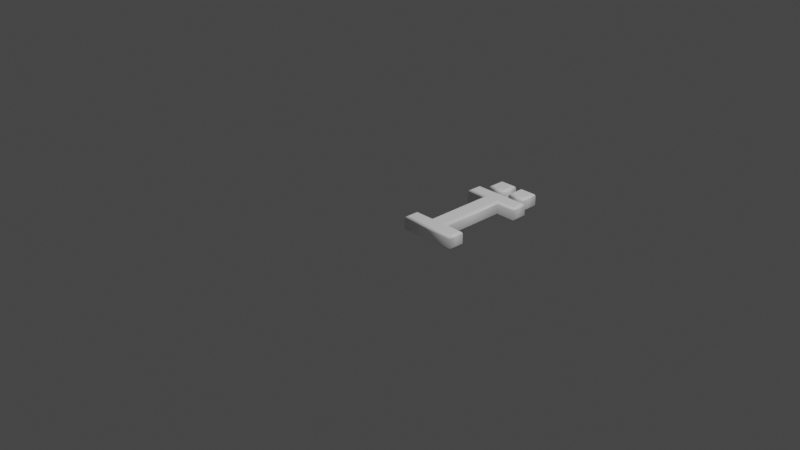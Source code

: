 # Source: 207.blend  (saved by Blender 2.83.19; exported with 4.5.12 LTS)
import bpy
from mathutils import Matrix  # noqa: F401  (used for matrix-valued properties, if any)

bpy.ops.wm.read_factory_settings(use_empty=True)
scene = bpy.context.scene
scene.name = 'Scene'

# ---- collections
col_collection = bpy.data.collections.new('Collection'); scene.collection.children.link(col_collection)

# ---- materials (node trees are filled in below, after node groups)
mat_material = bpy.data.materials.new('Material')
mat_material.alpha_threshold = 0.0
mat_material.use_transparent_shadow = False
mat_material.line_color = (0.0, 0.0, 0.0, 1.0)

# ---- material node trees
mat_material.use_nodes = True; mat_material.node_tree.nodes.clear()
_N = mat_material.node_tree.nodes; _L = mat_material.node_tree.links
n0 = _N.new('ShaderNodeOutputMaterial'); n0.name = 'Material Output'; n0.location = (300, 300)
n1 = _N.new('ShaderNodeBsdfPrincipled'); n1.name = 'Principled BSDF'; n1.location = (10, 300)
n1.distribution = 'GGX'
n1.subsurface_method = 'BURLEY'
n1.inputs[0].default_value = (1.0, 1.0, 1.0, 1.0)
n1.inputs[2].default_value = 0.4
n1.inputs[3].default_value = 1.45
n1.inputs[27].default_value = (0.0, 0.0, 0.0, 1.0)
n1.inputs[28].default_value = 1.0
_L.new(n1.outputs[0], n0.inputs[0])
n0.is_active_output = True

# ---- world
world_world = bpy.data.worlds.new('World'); scene.world = world_world
world_world.use_nodes = True; world_world.node_tree.nodes.clear()
_N = world_world.node_tree.nodes; _L = world_world.node_tree.links
n0 = _N.new('ShaderNodeOutputWorld'); n0.name = 'World Output'; n0.location = (300, 300)
n1 = _N.new('ShaderNodeBackground'); n1.name = 'Background'; n1.location = (10, 300)
n1.inputs[0].default_value = (0.05088, 0.05088, 0.05088, 1.0)
_L.new(n1.outputs[0], n0.inputs[0])
n0.is_active_output = True
world_world.color = (0.05088, 0.05088, 0.05088)
world_world.use_sun_shadow = False
world_world.sun_shadow_jitter_overblur = 0.0

# ---- cameras
cam_camera = bpy.data.cameras.new('Camera')
cam_camera.clip_end = 100.0
cam_camera.ortho_scale = 7.314

# ---- lights
light_light = bpy.data.lights.new('Light', 'POINT')
light_light.transmission_factor = 0.0
light_light.energy = 1000.0
light_light.shadow_soft_size = 0.1
light_light.shadow_maximum_resolution = 0.006
light_light.use_absolute_resolution = True

# ---- meshes
me_207 = bpy.data.meshes.new('207')
me_207.from_pydata([(0.495, 1.16, 0.08), (0.495, 1.302, 0.08), (0.6356, 1.302, 0.08), (0.6356, 1.16, 0.08), (0.1399, 0.921, 0.08), (0.1399, 1.039, 0.08), (0.717, 1.039, 0.08), (0.717, 0.921, 0.08), (0.4991, 0.921, 0.08), (0.4991, 0.1183, 0.08), (0.717, 0.1183, 0.08), (0.717, 1.311e-09, 0.08), (0.1399, 1.311e-09, 0.08), (0.1399, 0.1183, 0.08), (0.3578, 0.1183, 0.08), (0.3578, 0.921, 0.08), (0.2221, 1.16, 0.08), (0.2221, 1.302, 0.08), (0.3634, 1.302, 0.08), (0.3634, 1.16, 0.08), (0.495, 1.16, -0.08), (0.495, 1.302, -0.08), (0.6356, 1.302, -0.08), (0.6356, 1.16, -0.08), (0.1399, 0.921, -0.08), (0.1399, 1.039, -0.08), (0.717, 1.039, -0.08), (0.717, 0.921, -0.08), (0.4991, 0.921, -0.08), (0.4991, 0.1183, -0.08), (0.717, 0.1183, -0.08), (0.717, -3.577e-10, -0.08), (0.1399, -3.577e-10, -0.08), (0.1399, 0.1183, -0.08), (0.3578, 0.1183, -0.08), (0.3578, 0.921, -0.08), (0.2221, 1.16, -0.08), (0.2221, 1.302, -0.08), (0.3634, 1.302, -0.08), (0.3634, 1.16, -0.08), (0.1399, 0.921, -0.08), (0.1284, 0.9095, -0.07772), (0.1187, 0.8998, -0.07121), (0.1122, 0.8933, -0.06148), (0.1099, 0.891, -0.05), (0.1099, 0.891, 0.05), (0.1122, 0.8933, 0.06148), (0.1187, 0.8998, 0.07121), (0.1284, 0.9095, 0.07772), (0.1399, 0.921, 0.08), (0.1399, 1.039, -0.08), (0.1284, 1.051, -0.07772), (0.1187, 1.061, -0.07121), (0.1122, 1.067, -0.06148), (0.1099, 1.069, -0.05), (0.1099, 1.069, 0.05), (0.1122, 1.067, 0.06148), (0.1187, 1.061, 0.07121), (0.1284, 1.051, 0.07772), (0.1399, 1.039, 0.08), (0.717, 1.039, -0.08), (0.7285, 1.051, -0.07772), (0.7382, 1.061, -0.07121), (0.7447, 1.067, -0.06148), (0.747, 1.069, -0.05), (0.747, 1.069, 0.05), (0.7447, 1.067, 0.06148), (0.7382, 1.061, 0.07121), (0.7285, 1.051, 0.07772), (0.717, 1.039, 0.08), (0.717, 0.921, -0.08), (0.7285, 0.9095, -0.07772), (0.7382, 0.8998, -0.07121), (0.7447, 0.8933, -0.06148), (0.747, 0.891, -0.05), (0.747, 0.891, 0.05), (0.7447, 0.8933, 0.06148), (0.7382, 0.8998, 0.07121), (0.7285, 0.9095, 0.07772), (0.717, 0.921, 0.08), (0.4991, 0.921, -0.08), (0.5106, 0.9095, -0.07772), (0.5203, 0.8998, -0.07121), (0.5268, 0.8933, -0.06148), (0.5291, 0.891, -0.05), (0.5291, 0.891, 0.05), (0.5268, 0.8933, 0.06148), (0.5203, 0.8998, 0.07121), (0.5106, 0.9095, 0.07772), (0.4991, 0.921, 0.08), (0.4991, 0.1183, -0.08), (0.5106, 0.1298, -0.07772), (0.5203, 0.1396, -0.07121), (0.5268, 0.1461, -0.06148), (0.5291, 0.1483, -0.05), (0.5291, 0.1483, 0.05), (0.5268, 0.1461, 0.06148), (0.5203, 0.1396, 0.07121), (0.5106, 0.1298, 0.07772), (0.4991, 0.1183, 0.08), (0.717, 0.1183, -0.08), (0.7285, 0.1298, -0.07772), (0.7382, 0.1396, -0.07121), (0.7447, 0.1461, -0.06148), (0.747, 0.1483, -0.05), (0.747, 0.1483, 0.05), (0.7447, 0.1461, 0.06148), (0.7382, 0.1396, 0.07121), (0.7285, 0.1298, 0.07772), (0.717, 0.1183, 0.08), (0.717, -3.577e-10, -0.08), (0.7285, -0.01148, -0.07772), (0.7382, -0.02121, -0.07121), (0.7447, -0.02772, -0.06148), (0.747, -0.03, -0.05), (0.747, -0.03, 0.05), (0.7447, -0.02772, 0.06148), (0.7382, -0.02121, 0.07121), (0.7285, -0.01148, 0.07772), (0.717, 1.311e-09, 0.08), (0.1399, -3.577e-10, -0.08), (0.1284, -0.01148, -0.07772), (0.1187, -0.02121, -0.07121), (0.1122, -0.02772, -0.06148), (0.1099, -0.03, -0.05), (0.1099, -0.03, 0.05), (0.1122, -0.02772, 0.06148), (0.1187, -0.02121, 0.07121), (0.1284, -0.01148, 0.07772), (0.1399, 1.311e-09, 0.08), (0.1399, 0.1183, -0.08), (0.1284, 0.1298, -0.07772), (0.1187, 0.1396, -0.07121), (0.1122, 0.1461, -0.06148), (0.1099, 0.1483, -0.05), (0.1099, 0.1483, 0.05), (0.1122, 0.1461, 0.06148), (0.1187, 0.1396, 0.07121), (0.1284, 0.1298, 0.07772), (0.1399, 0.1183, 0.08), (0.3578, 0.1183, -0.08), (0.3463, 0.1298, -0.07772), (0.3366, 0.1396, -0.07121), (0.3301, 0.1461, -0.06148), (0.3278, 0.1483, -0.05), (0.3278, 0.1483, 0.05), (0.3301, 0.1461, 0.06148), (0.3366, 0.1396, 0.07121), (0.3463, 0.1298, 0.07772), (0.3578, 0.1183, 0.08), (0.3578, 0.921, -0.08), (0.3463, 0.9095, -0.07772), (0.3366, 0.8998, -0.07121), (0.3301, 0.8933, -0.06148), (0.3278, 0.891, -0.05), (0.3278, 0.891, 0.05), (0.3301, 0.8933, 0.06148), (0.3366, 0.8998, 0.07121), (0.3463, 0.9095, 0.07772), (0.3578, 0.921, 0.08), (0.2221, 1.16, -0.08), (0.2106, 1.149, -0.07772), (0.2009, 1.139, -0.07121), (0.1944, 1.133, -0.06148), (0.1921, 1.13, -0.05), (0.1921, 1.13, 0.05), (0.1944, 1.133, 0.06148), (0.2009, 1.139, 0.07121), (0.2106, 1.149, 0.07772), (0.2221, 1.16, 0.08), (0.2221, 1.302, -0.08), (0.2106, 1.313, -0.07772), (0.2009, 1.323, -0.07121), (0.1944, 1.329, -0.06148), (0.1921, 1.332, -0.05), (0.1921, 1.332, 0.05), (0.1944, 1.329, 0.06148), (0.2009, 1.323, 0.07121), (0.2106, 1.313, 0.07772), (0.2221, 1.302, 0.08), (0.3634, 1.302, -0.08), (0.3749, 1.313, -0.07772), (0.3846, 1.323, -0.07121), (0.3911, 1.329, -0.06148), (0.3934, 1.332, -0.05), (0.3934, 1.332, 0.05), (0.3911, 1.329, 0.06148), (0.3846, 1.323, 0.07121), (0.3749, 1.313, 0.07772), (0.3634, 1.302, 0.08), (0.3634, 1.16, -0.08), (0.3749, 1.149, -0.07772), (0.3846, 1.139, -0.07121), (0.3911, 1.133, -0.06148), (0.3934, 1.13, -0.05), (0.3934, 1.13, 0.05), (0.3911, 1.133, 0.06148), (0.3846, 1.139, 0.07121), (0.3749, 1.149, 0.07772), (0.3634, 1.16, 0.08), (0.495, 1.16, -0.08), (0.4835, 1.149, -0.07772), (0.4737, 1.139, -0.07121), (0.4672, 1.133, -0.06148), (0.465, 1.13, -0.05), (0.465, 1.13, 0.05), (0.4672, 1.133, 0.06148), (0.4737, 1.139, 0.07121), (0.4835, 1.149, 0.07772), (0.495, 1.16, 0.08), (0.495, 1.302, -0.08), (0.4835, 1.313, -0.07772), (0.4737, 1.323, -0.07121), (0.4672, 1.329, -0.06148), (0.465, 1.332, -0.05), (0.465, 1.332, 0.05), (0.4672, 1.329, 0.06148), (0.4737, 1.323, 0.07121), (0.4835, 1.313, 0.07772), (0.495, 1.302, 0.08), (0.6356, 1.302, -0.08), (0.6471, 1.313, -0.07772), (0.6568, 1.323, -0.07121), (0.6633, 1.329, -0.06148), (0.6656, 1.332, -0.05), (0.6656, 1.332, 0.05), (0.6633, 1.329, 0.06148), (0.6568, 1.323, 0.07121), (0.6471, 1.313, 0.07772), (0.6356, 1.302, 0.08), (0.6356, 1.16, -0.08), (0.6471, 1.149, -0.07772), (0.6568, 1.139, -0.07121), (0.6633, 1.133, -0.06148), (0.6656, 1.13, -0.05), (0.6656, 1.13, 0.05), (0.6633, 1.133, 0.06148), (0.6568, 1.139, 0.07121), (0.6471, 1.149, 0.07772), (0.6356, 1.16, 0.08)], [], [(4, 6, 5), (4, 7, 6), (15, 7, 4), (14, 8, 15), (8, 7, 15), (14, 9, 8), (12, 14, 13), (12, 9, 14), (12, 10, 9), (12, 11, 10), (16, 18, 17), (16, 19, 18), (0, 2, 1), (0, 3, 2), (26, 24, 25), (27, 24, 26), (27, 35, 24), (28, 34, 35), (27, 28, 35), (29, 34, 28), (34, 32, 33), (29, 32, 34), (30, 32, 29), (31, 32, 30), (38, 36, 37), (39, 36, 38), (22, 20, 21), (23, 20, 22), (41, 51, 50, 40), (42, 52, 51, 41), (43, 53, 52, 42), (44, 54, 53, 43), (45, 55, 54, 44), (46, 56, 55, 45), (47, 57, 56, 46), (48, 58, 57, 47), (49, 59, 58, 48), (51, 61, 60, 50), (52, 62, 61, 51), (53, 63, 62, 52), (54, 64, 63, 53), (55, 65, 64, 54), (56, 66, 65, 55), (57, 67, 66, 56), (58, 68, 67, 57), (59, 69, 68, 58), (61, 71, 70, 60), (62, 72, 71, 61), (63, 73, 72, 62), (64, 74, 73, 63), (65, 75, 74, 64), (66, 76, 75, 65), (67, 77, 76, 66), (68, 78, 77, 67), (69, 79, 78, 68), (71, 81, 80, 70), (72, 82, 81, 71), (73, 83, 82, 72), (74, 84, 83, 73), (75, 85, 84, 74), (76, 86, 85, 75), (77, 87, 86, 76), (78, 88, 87, 77), (79, 89, 88, 78), (81, 91, 90, 80), (82, 92, 91, 81), (83, 93, 92, 82), (84, 94, 93, 83), (85, 95, 94, 84), (86, 96, 95, 85), (87, 97, 96, 86), (88, 98, 97, 87), (89, 99, 98, 88), (91, 101, 100, 90), (92, 102, 101, 91), (93, 103, 102, 92), (94, 104, 103, 93), (95, 105, 104, 94), (96, 106, 105, 95), (97, 107, 106, 96), (98, 108, 107, 97), (99, 109, 108, 98), (101, 111, 110, 100), (102, 112, 111, 101), (103, 113, 112, 102), (104, 114, 113, 103), (105, 115, 114, 104), (106, 116, 115, 105), (107, 117, 116, 106), (108, 118, 117, 107), (109, 119, 118, 108), (111, 121, 120, 110), (112, 122, 121, 111), (113, 123, 122, 112), (114, 124, 123, 113), (115, 125, 124, 114), (116, 126, 125, 115), (117, 127, 126, 116), (118, 128, 127, 117), (119, 129, 128, 118), (121, 131, 130, 120), (122, 132, 131, 121), (123, 133, 132, 122), (124, 134, 133, 123), (125, 135, 134, 124), (126, 136, 135, 125), (127, 137, 136, 126), (128, 138, 137, 127), (129, 139, 138, 128), (131, 141, 140, 130), (132, 142, 141, 131), (133, 143, 142, 132), (134, 144, 143, 133), (135, 145, 144, 134), (136, 146, 145, 135), (137, 147, 146, 136), (138, 148, 147, 137), (139, 149, 148, 138), (141, 151, 150, 140), (142, 152, 151, 141), (143, 153, 152, 142), (144, 154, 153, 143), (145, 155, 154, 144), (146, 156, 155, 145), (147, 157, 156, 146), (148, 158, 157, 147), (149, 159, 158, 148), (151, 41, 40, 150), (152, 42, 41, 151), (153, 43, 42, 152), (154, 44, 43, 153), (155, 45, 44, 154), (156, 46, 45, 155), (157, 47, 46, 156), (158, 48, 47, 157), (159, 49, 48, 158), (161, 171, 170, 160), (162, 172, 171, 161), (163, 173, 172, 162), (164, 174, 173, 163), (165, 175, 174, 164), (166, 176, 175, 165), (167, 177, 176, 166), (168, 178, 177, 167), (169, 179, 178, 168), (171, 181, 180, 170), (172, 182, 181, 171), (173, 183, 182, 172), (174, 184, 183, 173), (175, 185, 184, 174), (176, 186, 185, 175), (177, 187, 186, 176), (178, 188, 187, 177), (179, 189, 188, 178), (181, 191, 190, 180), (182, 192, 191, 181), (183, 193, 192, 182), (184, 194, 193, 183), (185, 195, 194, 184), (186, 196, 195, 185), (187, 197, 196, 186), (188, 198, 197, 187), (189, 199, 198, 188), (191, 161, 160, 190), (192, 162, 161, 191), (193, 163, 162, 192), (194, 164, 163, 193), (195, 165, 164, 194), (196, 166, 165, 195), (197, 167, 166, 196), (198, 168, 167, 197), (199, 169, 168, 198), (201, 211, 210, 200), (202, 212, 211, 201), (203, 213, 212, 202), (204, 214, 213, 203), (205, 215, 214, 204), (206, 216, 215, 205), (207, 217, 216, 206), (208, 218, 217, 207), (209, 219, 218, 208), (211, 221, 220, 210), (212, 222, 221, 211), (213, 223, 222, 212), (214, 224, 223, 213), (215, 225, 224, 214), (216, 226, 225, 215), (217, 227, 226, 216), (218, 228, 227, 217), (219, 229, 228, 218), (221, 231, 230, 220), (222, 232, 231, 221), (223, 233, 232, 222), (224, 234, 233, 223), (225, 235, 234, 224), (226, 236, 235, 225), (227, 237, 236, 226), (228, 238, 237, 227), (229, 239, 238, 228), (231, 201, 200, 230), (232, 202, 201, 231), (233, 203, 202, 232), (234, 204, 203, 233), (235, 205, 204, 234), (236, 206, 205, 235), (237, 207, 206, 236), (238, 208, 207, 237), (239, 209, 208, 238)])
me_207.polygons.foreach_set('use_smooth', [0, 0, 0, 0, 0, 0, 0, 0, 0, 0, 0, 0, 0, 0, 0, 0, 0, 0, 0, 0, 0, 0, 0, 0, 0, 0, 0, 0, 1, 1, 1, 1, 1, 1, 1, 1, 1, 1, 1, 1, 1, 1, 1, 1, 1, 1, 1, 1, 1, 1, 1, 1, 1, 1, 1, 1, 1, 1, 1, 1, 1, 1, 1, 1, 1, 1, 1, 1, 1, 1, 1, 1, 1, 1, 1, 1, 1, 1, 1, 1, 1, 1, 1, 1, 1, 1, 1, 1, 1, 1, 1, 1, 1, 1, 1, 1, 1, 1, 1, 1, 1, 1, 1, 1, 1, 1, 1, 1, 1, 1, 1, 1, 1, 1, 1, 1, 1, 1, 1, 1, 1, 1, 1, 1, 1, 1, 1, 1, 1, 1, 1, 1, 1, 1, 1, 1, 1, 1, 1, 1, 1, 1, 1, 1, 1, 1, 1, 1, 1, 1, 1, 1, 1, 1, 1, 1, 1, 1, 1, 1, 1, 1, 1, 1, 1, 1, 1, 1, 1, 1, 1, 1, 1, 1, 1, 1, 1, 1, 1, 1, 1, 1, 1, 1, 1, 1, 1, 1, 1, 1, 1, 1, 1, 1, 1, 1, 1, 1, 1, 1, 1, 1, 1, 1, 1, 1, 1, 1])
_uv = me_207.uv_layers.new(name='UVMap')
_uv.uv.foreach_set('vector', [0.7767, 0.06348, 0.4637, 0.02183, 0.7723, 0.0002111, 0.7767, 0.06348, 0.4682, 0.0851, 0.4637, 0.02183, 0.6225, 0.07564, 0.4682, 0.0851, 0.7767, 0.06348, 0.6532, 0.5138, 0.5454, 0.08104, 0.6225, 0.07564, 0.5454, 0.08104, 0.4682, 0.0851, 0.6225, 0.07564, 0.6532, 0.5138, 0.5761, 0.5192, 0.5454, 0.08104, 0.7767, 0.57, 0.6532, 0.5138, 0.7722, 0.5054, 0.7767, 0.57, 0.5761, 0.5192, 0.6532, 0.5138, 0.7767, 0.57, 0.4571, 0.5275, 0.5761, 0.5192, 0.7767, 0.57, 0.4617, 0.5921, 0.4571, 0.5275, 0.7577, 0.747, 0.6807, 0.67, 0.7577, 0.67, 0.7577, 0.747, 0.6807, 0.747, 0.6807, 0.67, 0.0002111, 0.8916, 0.07724, 0.8149, 0.07724, 0.8916, 0.0002111, 0.8916, 0.0002111, 0.8149, 0.07724, 0.8149, 0.8107, 0.0002111, 0.8947, 0.5804, 0.7771, 0.5735, 0.9283, 0.0071, 0.8947, 0.5804, 0.8107, 0.0002111, 0.9283, 0.0071, 0.9047, 0.5809, 0.8947, 0.5804, 0.9147, 0.5812, 0.9028, 0.6378, 0.9047, 0.5809, 0.9283, 0.0071, 0.9147, 0.5812, 0.9047, 0.5809, 0.9128, 0.6381, 0.9028, 0.6378, 0.9147, 0.5812, 0.9028, 0.6378, 0.8871, 0.6456, 0.8874, 0.6372, 0.9128, 0.6381, 0.8871, 0.6456, 0.9028, 0.6378, 0.9283, 0.6386, 0.8871, 0.6456, 0.9128, 0.6381, 0.928, 0.647, 0.8871, 0.6456, 0.9283, 0.6386, 0.7577, 0.6696, 0.6807, 0.5925, 0.7577, 0.5925, 0.6807, 0.6696, 0.6807, 0.5925, 0.7577, 0.6696, 0.6807, 0.7474, 0.7577, 0.8241, 0.6807, 0.8241, 0.7577, 0.7474, 0.7577, 0.8241, 0.6807, 0.7474, 0.3698, 0.7285, 0.3612, 0.7388, 0.3625, 0.7385, 0.3675, 0.7289, 0.3721, 0.7282, 0.3612, 0.7417, 0.3612, 0.7388, 0.3698, 0.7285, 0.3745, 0.7279, 0.3615, 0.7446, 0.3612, 0.7417, 0.3721, 0.7282, 0.3769, 0.7277, 0.362, 0.7476, 0.3615, 0.7446, 0.3745, 0.7279, 0.3969, 0.7355, 0.3753, 0.7684, 0.362, 0.7476, 0.3769, 0.7277, 0.3995, 0.7369, 0.3773, 0.7719, 0.3753, 0.7684, 0.3969, 0.7355, 0.402, 0.7384, 0.3797, 0.7756, 0.3773, 0.7719, 0.3995, 0.7369, 0.4047, 0.7402, 0.3822, 0.7796, 0.3797, 0.7756, 0.402, 0.7384, 0.408, 0.7424, 0.3851, 0.7839, 0.3822, 0.7796, 0.4047, 0.7402, 0.3612, 0.7388, 0.1423, 0.7624, 0.1434, 0.7588, 0.3625, 0.7385, 0.3612, 0.7417, 0.1414, 0.766, 0.1423, 0.7624, 0.3612, 0.7388, 0.3615, 0.7446, 0.1404, 0.7698, 0.1414, 0.766, 0.3612, 0.7417, 0.362, 0.7476, 0.1395, 0.7739, 0.1404, 0.7698, 0.3615, 0.7446, 0.3753, 0.7684, 0.1338, 0.793, 0.1395, 0.7739, 0.362, 0.7476, 0.3773, 0.7719, 0.1325, 0.7978, 0.1338, 0.793, 0.3753, 0.7684, 0.3797, 0.7756, 0.1309, 0.8029, 0.1325, 0.7978, 0.3773, 0.7719, 0.3822, 0.7796, 0.1289, 0.8084, 0.1309, 0.8029, 0.3797, 0.7756, 0.3851, 0.7839, 0.1264, 0.8145, 0.1289, 0.8084, 0.3822, 0.7796, 0.1423, 0.7624, 0.1207, 0.7332, 0.1251, 0.7337, 0.1434, 0.7588, 0.1414, 0.766, 0.1164, 0.733, 0.1207, 0.7332, 0.1423, 0.7624, 0.1404, 0.7698, 0.1121, 0.733, 0.1164, 0.733, 0.1414, 0.766, 0.1395, 0.7739, 0.1075, 0.7333, 0.1121, 0.733, 0.1404, 0.7698, 0.1338, 0.793, 0.08621, 0.7522, 0.1075, 0.7333, 0.1395, 0.7739, 0.1325, 0.7978, 0.0821, 0.7551, 0.08621, 0.7522, 0.1338, 0.793, 0.1309, 0.8029, 0.07752, 0.7585, 0.0821, 0.7551, 0.1325, 0.7978, 0.1289, 0.8084, 0.07223, 0.7626, 0.07752, 0.7585, 0.1309, 0.8029, 0.1264, 0.8145, 0.06583, 0.7677, 0.07223, 0.7626, 0.1289, 0.8084, 0.1207, 0.7332, 0.1885, 0.6942, 0.1948, 0.6984, 0.1251, 0.7337, 0.1164, 0.733, 0.1822, 0.6902, 0.1885, 0.6942, 0.1207, 0.7332, 0.1121, 0.733, 0.1759, 0.6865, 0.1822, 0.6902, 0.1164, 0.733, 0.1075, 0.7333, 0.1694, 0.6833, 0.1759, 0.6865, 0.1121, 0.733, 0.08621, 0.7522, 0.0392, 0.6224, 0.1694, 0.6833, 0.1075, 0.7333, 0.0821, 0.7551, 0.02933, 0.6243, 0.0392, 0.6224, 0.08621, 0.7522, 0.07752, 0.7585, 0.0194, 0.6261, 0.02933, 0.6243, 0.0821, 0.7551, 0.07223, 0.7626, 0.009611, 0.6279, 0.0194, 0.6261, 0.07752, 0.7585, 0.06583, 0.7677, 0.0002111, 0.6295, 0.009611, 0.6279, 0.07223, 0.7626, 0.1885, 0.6942, 0.2138, 0.16, 0.2218, 0.1587, 0.1948, 0.6984, 0.1822, 0.6902, 0.2057, 0.1612, 0.2138, 0.16, 0.1885, 0.6942, 0.1759, 0.6865, 0.1975, 0.1622, 0.2057, 0.1612, 0.1822, 0.6902, 0.1694, 0.6833, 0.1894, 0.1629, 0.1975, 0.1622, 0.1759, 0.6865, 0.0392, 0.6224, 0.07784, 0.1021, 0.1894, 0.1629, 0.1694, 0.6833, 0.02933, 0.6243, 0.0707, 0.09896, 0.07784, 0.1021, 0.0392, 0.6224, 0.0194, 0.6261, 0.06372, 0.09554, 0.0707, 0.09896, 0.02933, 0.6243, 0.009611, 0.6279, 0.0568, 0.09195, 0.06372, 0.09554, 0.0194, 0.6261, 0.0002111, 0.6295, 0.05009, 0.08838, 0.0568, 0.09195, 0.009611, 0.6279, 0.2138, 0.16, 0.1726, 0.06291, 0.176, 0.06332, 0.2218, 0.1587, 0.2057, 0.1612, 0.1694, 0.06238, 0.1726, 0.06291, 0.2138, 0.16, 0.1975, 0.1622, 0.1663, 0.06174, 0.1694, 0.06238, 0.2057, 0.1612, 0.1894, 0.1629, 0.1632, 0.06106, 0.1663, 0.06174, 0.1975, 0.1622, 0.07784, 0.1021, 0.1448, 0.04231, 0.1632, 0.06106, 0.1894, 0.1629, 0.0707, 0.09896, 0.1428, 0.03957, 0.1448, 0.04231, 0.07784, 0.1021, 0.06372, 0.09554, 0.1408, 0.0367, 0.1428, 0.03957, 0.0707, 0.09896, 0.0568, 0.09195, 0.1387, 0.03339, 0.1408, 0.0367, 0.06372, 0.09554, 0.05009, 0.08838, 0.1364, 0.02938, 0.1387, 0.03339, 0.0568, 0.09195, 0.1726, 0.06291, 0.192, 0.04292, 0.193, 0.04554, 0.176, 0.06332, 0.1694, 0.06238, 0.191, 0.04039, 0.192, 0.04292, 0.1726, 0.06291, 0.1663, 0.06174, 0.1899, 0.03783, 0.191, 0.04039, 0.1694, 0.06238, 0.1632, 0.06106, 0.1888, 0.03528, 0.1899, 0.03783, 0.1663, 0.06174, 0.1448, 0.04231, 0.1806, 0.01778, 0.1888, 0.03528, 0.1632, 0.06106, 0.1428, 0.03957, 0.1796, 0.01477, 0.1806, 0.01778, 0.1448, 0.04231, 0.1408, 0.0367, 0.1785, 0.01158, 0.1796, 0.01477, 0.1428, 0.03957, 0.1387, 0.03339, 0.1774, 0.008169, 0.1785, 0.01158, 0.1408, 0.0367, 0.1364, 0.02938, 0.1761, 0.004439, 0.1774, 0.008169, 0.1387, 0.03339, 0.192, 0.04292, 0.3249, 0.03536, 0.3239, 0.03772, 0.193, 0.04554, 0.191, 0.04039, 0.3258, 0.03304, 0.3249, 0.03536, 0.192, 0.04292, 0.1899, 0.03783, 0.3267, 0.03063, 0.3258, 0.03304, 0.191, 0.04039, 0.1888, 0.03528, 0.3276, 0.02815, 0.3267, 0.03063, 0.1899, 0.03783, 0.1806, 0.01778, 0.3322, 0.01331, 0.3276, 0.02815, 0.1888, 0.03528, 0.1796, 0.01477, 0.3332, 0.01033, 0.3322, 0.01331, 0.1806, 0.01778, 0.1785, 0.01158, 0.3343, 0.007165, 0.3332, 0.01033, 0.1796, 0.01477, 0.1774, 0.008169, 0.3356, 0.00384, 0.3343, 0.007165, 0.1785, 0.01158, 0.1761, 0.004439, 0.3372, 0.0002111, 0.3356, 0.00384, 0.1774, 0.008169, 0.3249, 0.03536, 0.34, 0.05335, 0.3369, 0.05312, 0.3239, 0.03772, 0.3258, 0.03304, 0.3429, 0.05343, 0.34, 0.05335, 0.3249, 0.03536, 0.3267, 0.03063, 0.3458, 0.05336, 0.3429, 0.05343, 0.3258, 0.03304, 0.3276, 0.02815, 0.349, 0.0532, 0.3458, 0.05336, 0.3267, 0.03063, 0.3322, 0.01331, 0.3649, 0.03948, 0.349, 0.0532, 0.3276, 0.02815, 0.3332, 0.01033, 0.3676, 0.03724, 0.3649, 0.03948, 0.3322, 0.01331, 0.3343, 0.007165, 0.3705, 0.0346, 0.3676, 0.03724, 0.3332, 0.01033, 0.3356, 0.00384, 0.3738, 0.03144, 0.3705, 0.0346, 0.3343, 0.007165, 0.3372, 0.0002111, 0.3777, 0.02745, 0.3738, 0.03144, 0.3356, 0.00384, 0.34, 0.05335, 0.2844, 0.1119, 0.2777, 0.1095, 0.3369, 0.05312, 0.3429, 0.05343, 0.2911, 0.1141, 0.2844, 0.1119, 0.34, 0.05335, 0.3458, 0.05336, 0.2978, 0.1159, 0.2911, 0.1141, 0.3429, 0.05343, 0.349, 0.0532, 0.3046, 0.1174, 0.2978, 0.1159, 0.3458, 0.05336, 0.3649, 0.03948, 0.4228, 0.1376, 0.3046, 0.1174, 0.349, 0.0532, 0.3676, 0.03724, 0.4314, 0.1351, 0.4228, 0.1376, 0.3649, 0.03948, 0.3705, 0.0346, 0.44, 0.1324, 0.4314, 0.1351, 0.3676, 0.03724, 0.3738, 0.03144, 0.4485, 0.1297, 0.44, 0.1324, 0.3705, 0.0346, 0.3777, 0.02745, 0.4567, 0.1271, 0.4485, 0.1297, 0.3738, 0.03144, 0.2844, 0.1119, 0.2973, 0.6809, 0.2894, 0.6849, 0.2777, 0.1095, 0.2911, 0.1141, 0.3051, 0.6774, 0.2973, 0.6809, 0.2844, 0.1119, 0.2978, 0.1159, 0.3126, 0.6743, 0.3051, 0.6774, 0.2911, 0.1141, 0.3046, 0.1174, 0.32, 0.6718, 0.3126, 0.6743, 0.2978, 0.1159, 0.4228, 0.1376, 0.4316, 0.6675, 0.32, 0.6718, 0.3046, 0.1174, 0.4314, 0.1351, 0.4381, 0.6686, 0.4316, 0.6675, 0.4228, 0.1376, 0.44, 0.1324, 0.4445, 0.67, 0.4381, 0.6686, 0.4314, 0.1351, 0.4485, 0.1297, 0.4508, 0.6716, 0.4445, 0.67, 0.44, 0.1324, 0.4567, 0.1271, 0.4567, 0.6732, 0.4508, 0.6716, 0.4485, 0.1297, 0.2973, 0.6809, 0.3698, 0.7285, 0.3675, 0.7289, 0.2894, 0.6849, 0.3051, 0.6774, 0.3721, 0.7282, 0.3698, 0.7285, 0.2973, 0.6809, 0.3126, 0.6743, 0.3745, 0.7279, 0.3721, 0.7282, 0.3051, 0.6774, 0.32, 0.6718, 0.3769, 0.7277, 0.3745, 0.7279, 0.3126, 0.6743, 0.4316, 0.6675, 0.3969, 0.7355, 0.3769, 0.7277, 0.32, 0.6718, 0.4381, 0.6686, 0.3995, 0.7369, 0.3969, 0.7355, 0.4316, 0.6675, 0.4445, 0.67, 0.402, 0.7384, 0.3995, 0.7369, 0.4381, 0.6686, 0.4508, 0.6716, 0.4047, 0.7402, 0.402, 0.7384, 0.4445, 0.67, 0.4567, 0.6732, 0.408, 0.7424, 0.4047, 0.7402, 0.4508, 0.6716, 0.6621, 0.6095, 0.4741, 0.6107, 0.4571, 0.5925, 0.6803, 0.5925, 0.649, 0.6224, 0.487, 0.6238, 0.4741, 0.6107, 0.6621, 0.6095, 0.6388, 0.6329, 0.4976, 0.634, 0.487, 0.6238, 0.649, 0.6224, 0.6303, 0.6415, 0.5061, 0.6425, 0.4976, 0.634, 0.6388, 0.6329, 0.5912, 0.6845, 0.5491, 0.6816, 0.5061, 0.6425, 0.6303, 0.6415, 0.5886, 0.6869, 0.5515, 0.6842, 0.5491, 0.6816, 0.5912, 0.6845, 0.5861, 0.6891, 0.5537, 0.6867, 0.5515, 0.6842, 0.5886, 0.6869, 0.5839, 0.691, 0.5556, 0.689, 0.5537, 0.6867, 0.5861, 0.6891, 0.5817, 0.6929, 0.5575, 0.6911, 0.5556, 0.689, 0.5839, 0.691, 0.4741, 0.6107, 0.4753, 0.7987, 0.4571, 0.8157, 0.4571, 0.5925, 0.487, 0.6238, 0.4884, 0.7858, 0.4753, 0.7987, 0.4741, 0.6107, 0.4976, 0.634, 0.4987, 0.7753, 0.4884, 0.7858, 0.487, 0.6238, 0.5061, 0.6425, 0.5071, 0.7667, 0.4987, 0.7753, 0.4976, 0.634, 0.5491, 0.6816, 0.5462, 0.7237, 0.5071, 0.7667, 0.5061, 0.6425, 0.5515, 0.6842, 0.5488, 0.7213, 0.5462, 0.7237, 0.5491, 0.6816, 0.5537, 0.6867, 0.5513, 0.7191, 0.5488, 0.7213, 0.5515, 0.6842, 0.5556, 0.689, 0.5536, 0.7172, 0.5513, 0.7191, 0.5537, 0.6867, 0.5575, 0.6911, 0.5558, 0.7153, 0.5536, 0.7172, 0.5556, 0.689, 0.4753, 0.7987, 0.6633, 0.7975, 0.6803, 0.8157, 0.4571, 0.8157, 0.4884, 0.7858, 0.6504, 0.7844, 0.6633, 0.7975, 0.4753, 0.7987, 0.4987, 0.7753, 0.6399, 0.7742, 0.6504, 0.7844, 0.4884, 0.7858, 0.5071, 0.7667, 0.6313, 0.7657, 0.6399, 0.7742, 0.4987, 0.7753, 0.5462, 0.7237, 0.5883, 0.7266, 0.6313, 0.7657, 0.5071, 0.7667, 0.5488, 0.7213, 0.5859, 0.724, 0.5883, 0.7266, 0.5462, 0.7237, 0.5513, 0.7191, 0.5837, 0.7215, 0.5859, 0.724, 0.5488, 0.7213, 0.5536, 0.7172, 0.5818, 0.7192, 0.5837, 0.7215, 0.5513, 0.7191, 0.5558, 0.7153, 0.5799, 0.7171, 0.5818, 0.7192, 0.5536, 0.7172, 0.6633, 0.7975, 0.6621, 0.6095, 0.6803, 0.5925, 0.6803, 0.8157, 0.6504, 0.7844, 0.649, 0.6224, 0.6621, 0.6095, 0.6633, 0.7975, 0.6399, 0.7742, 0.6388, 0.6329, 0.649, 0.6224, 0.6504, 0.7844, 0.6313, 0.7657, 0.6303, 0.6415, 0.6388, 0.6329, 0.6399, 0.7742, 0.5883, 0.7266, 0.5912, 0.6845, 0.6303, 0.6415, 0.6313, 0.7657, 0.5859, 0.724, 0.5886, 0.6869, 0.5912, 0.6845, 0.5883, 0.7266, 0.5837, 0.7215, 0.5861, 0.6891, 0.5886, 0.6869, 0.5859, 0.724, 0.5818, 0.7192, 0.5839, 0.691, 0.5861, 0.6891, 0.5837, 0.7215, 0.5799, 0.7171, 0.5817, 0.6929, 0.5839, 0.691, 0.5818, 0.7192, 0.8734, 0.772, 0.8755, 0.7439, 0.8774, 0.7461, 0.8756, 0.7702, 0.8712, 0.774, 0.8735, 0.7417, 0.8755, 0.7439, 0.8734, 0.772, 0.8687, 0.7761, 0.8714, 0.7392, 0.8735, 0.7417, 0.8712, 0.774, 0.8661, 0.7785, 0.869, 0.7366, 0.8714, 0.7392, 0.8687, 0.7761, 0.8271, 0.8216, 0.8261, 0.6975, 0.869, 0.7366, 0.8661, 0.7785, 0.8186, 0.8301, 0.8175, 0.6891, 0.8261, 0.6975, 0.8271, 0.8216, 0.8084, 0.8407, 0.807, 0.6788, 0.8175, 0.6891, 0.8186, 0.8301, 0.7953, 0.8536, 0.7941, 0.6657, 0.807, 0.6788, 0.8084, 0.8407, 0.7771, 0.8706, 0.7771, 0.6475, 0.7941, 0.6657, 0.7953, 0.8536, 0.8755, 0.7439, 0.9035, 0.746, 0.9013, 0.7478, 0.8774, 0.7461, 0.8735, 0.7417, 0.9058, 0.744, 0.9035, 0.746, 0.8755, 0.7439, 0.8714, 0.7392, 0.9082, 0.7419, 0.9058, 0.744, 0.8735, 0.7417, 0.869, 0.7366, 0.9108, 0.7395, 0.9082, 0.7419, 0.8714, 0.7392, 0.8261, 0.6975, 0.9498, 0.6965, 0.9108, 0.7395, 0.869, 0.7366, 0.8175, 0.6891, 0.9583, 0.6879, 0.9498, 0.6965, 0.8261, 0.6975, 0.807, 0.6788, 0.9685, 0.6773, 0.9583, 0.6879, 0.8175, 0.6891, 0.7941, 0.6657, 0.9816, 0.6644, 0.9685, 0.6773, 0.807, 0.6788, 0.7771, 0.6475, 0.9998, 0.6474, 0.9816, 0.6644, 0.7941, 0.6657, 0.9035, 0.746, 0.9014, 0.7741, 0.8995, 0.7719, 0.9013, 0.7478, 0.9058, 0.744, 0.9034, 0.7764, 0.9014, 0.7741, 0.9035, 0.746, 0.9082, 0.7419, 0.9055, 0.7788, 0.9034, 0.7764, 0.9058, 0.744, 0.9108, 0.7395, 0.9079, 0.7814, 0.9055, 0.7788, 0.9082, 0.7419, 0.9498, 0.6965, 0.9508, 0.8205, 0.9079, 0.7814, 0.9108, 0.7395, 0.9583, 0.6879, 0.9594, 0.829, 0.9508, 0.8205, 0.9498, 0.6965, 0.9685, 0.6773, 0.9699, 0.8392, 0.9594, 0.829, 0.9583, 0.6879, 0.9816, 0.6644, 0.9828, 0.8523, 0.9699, 0.8392, 0.9685, 0.6773, 0.9998, 0.6474, 0.9998, 0.8705, 0.9828, 0.8523, 0.9816, 0.6644, 0.9014, 0.7741, 0.8734, 0.772, 0.8756, 0.7702, 0.8995, 0.7719, 0.9034, 0.7764, 0.8712, 0.774, 0.8734, 0.772, 0.9014, 0.7741, 0.9055, 0.7788, 0.8687, 0.7761, 0.8712, 0.774, 0.9034, 0.7764, 0.9079, 0.7814, 0.8661, 0.7785, 0.8687, 0.7761, 0.9055, 0.7788, 0.9508, 0.8205, 0.8271, 0.8216, 0.8661, 0.7785, 0.9079, 0.7814, 0.9594, 0.829, 0.8186, 0.8301, 0.8271, 0.8216, 0.9508, 0.8205, 0.9699, 0.8392, 0.8084, 0.8407, 0.8186, 0.8301, 0.9594, 0.829, 0.9828, 0.8523, 0.7953, 0.8536, 0.8084, 0.8407, 0.9699, 0.8392, 0.9998, 0.8705, 0.7771, 0.8706, 0.7953, 0.8536, 0.9828, 0.8523])
me_207.materials.append(mat_material)
me_207.use_remesh_fix_poles = True
me_207.use_remesh_preserve_attributes = False
me_207.use_mirror_vertex_groups = False
me_207.update()

# ---- objects
ob_light = bpy.data.objects.new('Light', light_light)
ob_camera = bpy.data.objects.new('Camera', cam_camera)
ob_207 = bpy.data.objects.new('207', me_207)

# ---- transforms, parenting, visibility, modifiers, constraints
ob_light.location = (4.076, 1.005, 5.904)
ob_light.rotation_euler = (0.6503, 0.05522, 1.866)
ob_light.lock_rotations_4d = False
ob_light.empty_display_type = 'ARROWS'
ob_light.color = (0.0, 0.0, 0.0, 0.0)
ob_light.lineart.crease_threshold = 0.0
ob_camera.location = (7.359, -6.926, 4.958)
ob_camera.rotation_euler = (1.109, 0.0, 0.8149)
ob_camera.lock_rotations_4d = False
ob_camera.empty_display_type = 'ARROWS'
ob_camera.color = (0.0, 0.0, 0.0, 0.0)
ob_camera.display_type = 'WIRE'
ob_camera.lineart.crease_threshold = 0.0
ob_207.location = (0.0, 0.0, 0.0)
ob_207.lineart.crease_threshold = 0.0

# ---- collection membership
col_collection.objects.link(ob_light)
col_collection.objects.link(ob_camera)
col_collection.objects.link(ob_207)

# ---- scene / render settings (as saved in the file)
scene.camera = ob_camera
scene.frame_start = 1; scene.frame_end = 250; scene.frame_set(1)
scene.render.engine = 'BLENDER_EEVEE_NEXT'
scene.cycles.use_denoising = False
scene.cycles.samples = 128
scene.cycles.sampling_pattern = 'TABULATED_SOBOL'
scene.cycles.use_adaptive_sampling = False
scene.cycles.use_light_tree = False
scene.view_settings.view_transform = 'Filmic'
bpy.context.view_layer.update()
